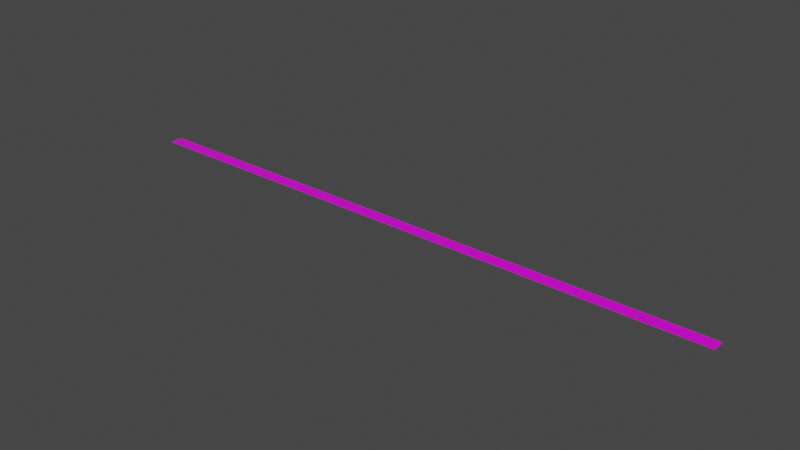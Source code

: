 # Source: tape.blend  (saved by Blender 3.6.14; exported with 4.5.12 LTS)
import bpy
from mathutils import Matrix  # noqa: F401  (used for matrix-valued properties, if any)

bpy.ops.wm.read_factory_settings(use_empty=True)
scene = bpy.context.scene
scene.name = 'Scene'

# ---- collections
col_collection = bpy.data.collections.new('Collection'); scene.collection.children.link(col_collection)
col_tape = bpy.data.collections.new('tape'); scene.collection.children.link(col_tape)

# ---- images (referenced by path relative to the original .blend; pixels are not part of the script)
import os
ASSET_DIR = os.environ.get("B2B_ASSET_DIR", "")  # directory of the original .blend (textures are referenced by path, not embedded)
HERE = os.path.dirname(os.path.abspath(__file__))  # packed textures are extracted next to this script under _unpacked/

def load_image(name, relpath, width, height, colorspace="sRGB"):
    """Load a texture the original file referenced (path relative to the .blend, or extracted next to this script)."""
    p = next((c for c in (os.path.join(HERE, relpath), os.path.join(ASSET_DIR, relpath)) if relpath and os.path.exists(c)), "")
    if p:
        img = bpy.data.images.load(p, check_existing=True)
        img.name = name
    else:  # same state as the original file: an image datablock whose file is absent (Cycles renders it pink)
        img = bpy.data.images.new(name, width, height)
        img.source = "FILE"
        img.filepath = "//" + (relpath or name)
    img.colorspace_settings.name = colorspace
    return img
img_striped_png_001 = load_image('striped.png.001', 'striped.png', 1024, 1024, 'sRGB')

# ---- materials (node trees are filled in below, after node groups)
mat_material = bpy.data.materials.new('Material')
mat_material.alpha_threshold = 0.0
mat_material.use_transparent_shadow = False
mat_material.line_color = (0.0, 0.0, 0.0, 1.0)

# ---- material node trees
mat_material.use_nodes = True; mat_material.node_tree.nodes.clear()
_N = mat_material.node_tree.nodes; _L = mat_material.node_tree.links
n0 = _N.new('ShaderNodeOutputMaterial'); n0.name = 'Material Output'; n0.location = (300, 300)
n1 = _N.new('ShaderNodeBsdfPrincipled'); n1.name = 'Principled BSDF'; n1.location = (10, 300)
n1.distribution = 'GGX'
n1.subsurface_method = 'RANDOM_WALK_SKIN'
n1.inputs[2].default_value = 0.4
n1.inputs[3].default_value = 1.45
n1.inputs[27].default_value = (0.0, 0.0, 0.0, 1.0)
n1.inputs[28].default_value = 1.0
n2 = _N.new('ShaderNodeTexImage'); n2.name = 'Image Texture'; n2.location = (-280, 280)
n2.image = img_striped_png_001
_L.new(n1.outputs[0], n0.inputs[0])
_L.new(n2.outputs[0], n1.inputs[0])
n0.is_active_output = True

# ---- world
world_world = bpy.data.worlds.new('World'); scene.world = world_world
world_world.use_nodes = True; world_world.node_tree.nodes.clear()
_N = world_world.node_tree.nodes; _L = world_world.node_tree.links
n0 = _N.new('ShaderNodeOutputWorld'); n0.name = 'World Output'; n0.location = (300, 300)
n1 = _N.new('ShaderNodeBackground'); n1.name = 'Background'; n1.location = (10, 300)
n1.inputs[0].default_value = (0.05088, 0.05088, 0.05088, 1.0)
_L.new(n1.outputs[0], n0.inputs[0])
n0.is_active_output = True
world_world.color = (0.05088, 0.05088, 0.05088)
world_world.use_sun_shadow = False
world_world.sun_shadow_jitter_overblur = 0.0

# ---- meshes
me_plane = bpy.data.meshes.new('Plane')
me_plane.from_pydata([(-2.0, -0.04167, 0.0), (-2.0, 0.04167, 0.0), (2.0, -0.04167, 0.0), (2.0, 0.04167, 0.0), (-2.0, -0.04167, 0.001042), (-2.0, 0.04167, 0.001042), (2.0, 0.04167, 0.001042), (2.0, -0.04167, 0.001042)], [], [(2, 0, 1, 3), (7, 6, 5, 4), (0, 2, 7, 4), (1, 0, 4, 5), (2, 3, 6, 7), (3, 1, 5, 6)])
_uv = me_plane.uv_layers.new(name='UVMap')
_uv.uv.foreach_set('vector', [4.5, 0.0, -3.5, 0.0, -3.5, 1.0, 4.5, 1.0, 4.5, 0.0, 4.5, 1.0, -3.5, 1.0, -3.5, 0.0, -3.5, 0.0, 4.5, 0.0, 4.5, 0.0, -3.5, 0.0, -3.5, 1.0, -3.5, 0.0, -3.5, 0.0, -3.5, 1.0, 4.5, 0.0, 4.5, 1.0, 4.5, 1.0, 4.5, 0.0, 4.5, 1.0, -3.5, 1.0, -3.5, 1.0, 4.5, 1.0])
me_plane.materials.append(mat_material)
me_plane.update()

# ---- objects
ob_tape = bpy.data.objects.new('tape', me_plane)

# ---- transforms, parenting, visibility, modifiers, constraints
ob_tape.location = (0.0, 0.0, 0.0)

# ---- collection membership
col_tape.objects.link(ob_tape)

# ---- scene / render settings (as saved in the file)
scene.frame_start = 1; scene.frame_end = 250; scene.frame_set(1)
scene.render.engine = 'BLENDER_EEVEE_NEXT'
scene.cycles.sampling_pattern = 'TABULATED_SOBOL'
scene.view_settings.view_transform = 'Filmic'
bpy.context.view_layer.update()

# ---- added for rendering (the .blend has no active camera and no usable light): camera, sun
cam_auto = bpy.data.cameras.new('AutoCamera')
cam_auto.lens = 50.0
cam_auto.sensor_width = 36.0
cam_auto.clip_end = 1000.0
ob_auto_camera = bpy.data.objects.new('AutoCamera', cam_auto)
scene.collection.objects.link(ob_auto_camera)
ob_auto_camera.location = (3.70171, -4.44206, 2.96189)
ob_auto_camera.rotation_euler = (1.09748, -7.21219e-08, 0.694738)
scene.camera = ob_auto_camera
light_auto_sun = bpy.data.lights.new('AutoSun', 'SUN')
light_auto_sun.energy = 3.0
light_auto_sun.angle = 0.0523599
ob_auto_sun = bpy.data.objects.new('AutoSun', light_auto_sun)
scene.collection.objects.link(ob_auto_sun)
ob_auto_sun.rotation_euler = (0.872665, 0.174533, 0.523599)
bpy.context.view_layer.update()

